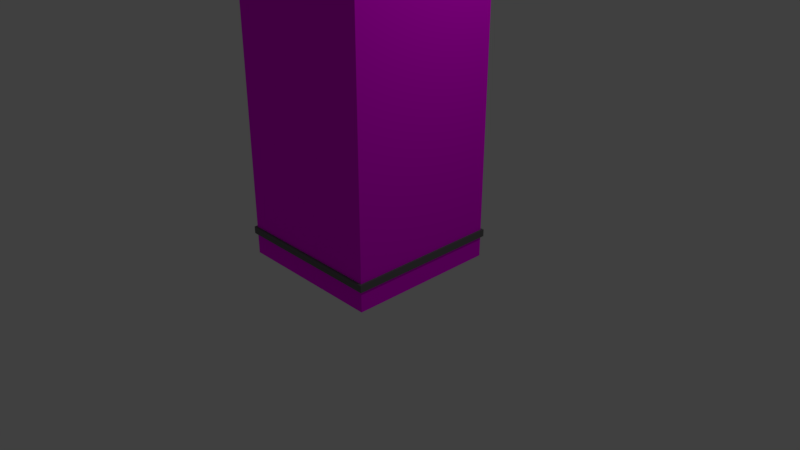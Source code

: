 # Source: officeBuilding3.blend  (saved by Blender 2.78.0; exported with 4.5.12 LTS)
import bpy
from mathutils import Matrix  # noqa: F401  (used for matrix-valued properties, if any)

bpy.ops.wm.read_factory_settings(use_empty=True)
scene = bpy.context.scene
scene.name = 'Scene'

# ---- collections
col_collection_1 = bpy.data.collections.new('Collection 1'); scene.collection.children.link(col_collection_1)

# ---- images (referenced by path relative to the original .blend; pixels are not part of the script)
import os
ASSET_DIR = os.environ.get("B2B_ASSET_DIR", "")  # directory of the original .blend (textures are referenced by path, not embedded)
HERE = os.path.dirname(os.path.abspath(__file__))  # packed textures are extracted next to this script under _unpacked/

def load_image(name, relpath, width, height, colorspace="sRGB"):
    """Load a texture the original file referenced (path relative to the .blend, or extracted next to this script)."""
    p = next((c for c in (os.path.join(HERE, relpath), os.path.join(ASSET_DIR, relpath)) if relpath and os.path.exists(c)), "")
    if p:
        img = bpy.data.images.load(p, check_existing=True)
        img.name = name
    else:  # same state as the original file: an image datablock whose file is absent (Cycles renders it pink)
        img = bpy.data.images.new(name, width, height)
        img.source = "FILE"
        img.filepath = "//" + (relpath or name)
    img.colorspace_settings.name = colorspace
    return img
img_graybuilding_jpg = load_image('GrayBuilding.jpg', 'Buildings Textures/GrayBuilding.jpg', 1024, 1024, 'sRGB')

# ---- materials (node trees are filled in below, after node groups)
mat_material = bpy.data.materials.new('Material')
mat_material.alpha_threshold = 0.0
mat_material.roughness = 0.5
mat_material.line_color = (0.0, 0.0, 0.0, 1.0)
mat_balcony = bpy.data.materials.new('Balcony')
mat_balcony.alpha_threshold = 0.0
mat_balcony.roughness = 0.5
mat_header = bpy.data.materials.new('Header')
mat_header.alpha_threshold = 0.0
mat_header.preview_render_type = 'CUBE'
mat_header.diffuse_color = (0.1529, 0.1529, 0.1529, 1.0)
mat_header.roughness = 0.5
mat_door = bpy.data.materials.new('Door')
mat_door.alpha_threshold = 0.0
mat_door.diffuse_color = (0.2961, 0.07036, 0.009134, 1.0)
mat_door.roughness = 0.5

# ---- material node trees
mat_material.use_nodes = True; mat_material.node_tree.nodes.clear()
_N = mat_material.node_tree.nodes; _L = mat_material.node_tree.links
n0 = _N.new('ShaderNodeOutputMaterial'); n0.name = 'Material Output'; n0.location = (300, 300)
n1 = _N.new('ShaderNodeBsdfDiffuse'); n1.name = 'Diffuse BSDF'; n1.location = (10, 300)
n2 = _N.new('ShaderNodeTexImage'); n2.name = 'Image Texture'; n2.location = (-190, 300)
n2.width = 140
n2.image = img_graybuilding_jpg
_L.new(n1.outputs[0], n0.inputs[0])
_L.new(n2.outputs[0], n1.inputs[0])
n0.is_active_output = True
mat_balcony.use_nodes = True; mat_balcony.node_tree.nodes.clear()
_N = mat_balcony.node_tree.nodes; _L = mat_balcony.node_tree.links
n0 = _N.new('ShaderNodeOutputMaterial'); n0.name = 'Material Output'; n0.location = (300, 300)
n1 = _N.new('ShaderNodeBsdfDiffuse'); n1.name = 'Diffuse BSDF'; n1.location = (10, 300)
_L.new(n1.outputs[0], n0.inputs[0])
n0.is_active_output = True
mat_header.use_nodes = True; mat_header.node_tree.nodes.clear()
_N = mat_header.node_tree.nodes; _L = mat_header.node_tree.links
n0 = _N.new('ShaderNodeOutputMaterial'); n0.name = 'Material Output'; n0.location = (300, 300)
n1 = _N.new('ShaderNodeBsdfDiffuse'); n1.name = 'Diffuse BSDF'; n1.location = (10, 300)
n1.inputs[0].default_value = (0.1523, 0.1523, 0.1523, 1.0)
_L.new(n1.outputs[0], n0.inputs[0])
n0.is_active_output = True
mat_door.use_nodes = True; mat_door.node_tree.nodes.clear()
_N = mat_door.node_tree.nodes; _L = mat_door.node_tree.links
n0 = _N.new('ShaderNodeOutputMaterial'); n0.name = 'Material Output'; n0.location = (300, 300)
n1 = _N.new('ShaderNodeBsdfDiffuse'); n1.name = 'Diffuse BSDF'; n1.location = (10, 300)
n1.inputs[0].default_value = (0.2957, 0.07006, 0.00934, 1.0)
_L.new(n1.outputs[0], n0.inputs[0])
n0.is_active_output = True

# ---- world
world_world = bpy.data.worlds.new('World'); scene.world = world_world
world_world.color = (0.05088, 0.05088, 0.05088)
world_world.use_sun_shadow = False
world_world.sun_shadow_jitter_overblur = 0.0
world_world.cycles.sampling_method = 'MANUAL'

# ---- cameras
cam_camera = bpy.data.cameras.new('Camera')
cam_camera.clip_end = 100.0
cam_camera.lens = 35.0
cam_camera.sensor_width = 32.0
cam_camera.sensor_height = 18.0
cam_camera.ortho_scale = 7.314
cam_camera.dof.focus_distance = 0.0

# ---- lights
light_lamp = bpy.data.lights.new('Lamp', 'POINT')
light_lamp.transmission_factor = 0.0
light_lamp.cutoff_distance = 30.0
light_lamp.energy = 100.0
light_lamp.shadow_buffer_clip_start = 1.001
light_lamp.shadow_soft_size = 0.1
light_lamp.shadow_maximum_resolution = 0.006
light_lamp.use_absolute_resolution = True

# ---- meshes
me_cube = bpy.data.meshes.new('Cube')
me_cube.from_pydata([(1.0, 1.0, -2.0), (1.0, -1.0, -2.0), (-1.0, -1.0, -2.0), (-1.0, 1.0, -2.0), (1.0, 1.0, 4.0), (1.0, -1.0, 4.0), (-1.0, -1.0, 4.0), (-1.0, 1.0, 4.0), (1.0, 1.0, -1.645), (1.0, -1.0, -1.645), (-1.0, -1.0, -1.645), (-1.0, 1.0, -1.645), (0.9594, 0.9594, 4.041), (0.9594, -0.9594, 4.041), (-0.9594, -0.9594, 4.041), (-0.9594, 0.9594, 4.041), (-1.027, -1.027, -1.722), (-1.027, -1.027, -1.629), (-1.027, 1.027, -1.722), (-1.027, 1.027, -1.629), (1.027, -1.027, -1.722), (1.027, -1.027, -1.629), (1.027, 1.027, -1.722), (1.027, 1.027, -1.629), (1.027, 1.027, 3.999), (1.027, -1.027, 3.999), (-1.027, 1.027, 3.999), (-1.027, -1.027, 3.999), (1.027, 1.027, 4.077), (1.027, -1.027, 4.077), (-1.027, 1.027, 4.077), (-1.027, -1.027, 4.077), (0.9851, 0.9851, 4.077), (0.9851, -0.9851, 4.077), (-0.9851, 0.9851, 4.077), (-0.9851, -0.9851, 4.077), (0.9851, 0.9851, 4.04), (0.9851, -0.9851, 4.04), (-0.9851, 0.9851, 4.04), (-0.9851, -0.9851, 4.04), (-0.7401, -0.8586, 4.04), (-0.7401, -0.8586, 4.28), (-0.7401, 0.1678, 4.04), (-0.7401, 0.1678, 4.28), (-0.3734, -0.8586, 4.04), (-0.3734, -0.8586, 4.28), (-0.3734, 0.1678, 4.04), (-0.3734, 0.1678, 4.28), (-0.7401, -0.5269, 4.04), (-0.7401, -0.5269, 4.28), (-0.3734, -0.5269, 4.04), (-0.3734, -0.5269, 4.28), (-0.026, -0.5269, 4.28), (-0.026, -0.8586, 4.28), (-0.026, -0.8586, 4.04), (-0.026, -0.5269, 4.04), (-0.7401, -0.1795, 4.28), (-0.3734, -0.1795, 4.04), (-0.7401, -0.1795, 4.04), (-0.3734, -0.1795, 4.28), (-0.7401, -0.01352, 4.28), (-0.3734, -0.01352, 4.04), (-0.7401, -0.01352, 4.04), (-0.3734, -0.01352, 4.28), (-0.7401, -0.8586, 4.218), (-0.7401, 0.1678, 4.218), (-0.3734, 0.1678, 4.218), (-0.3734, -0.8586, 4.218), (-0.3734, -0.5269, 4.218), (-0.7401, -0.5269, 4.218), (-0.026, -0.8586, 4.218), (-0.026, -0.5269, 4.218), (-0.3734, -0.1795, 4.218), (-0.7401, -0.1795, 4.218), (-0.3734, -0.01352, 4.218), (-0.7401, -0.01352, 4.218), (-0.3971, -0.1795, 4.218), (-0.3971, -0.1795, 4.04), (-0.3971, -0.01352, 4.04), (-0.3971, -0.01352, 4.218), (-0.3734, -0.2803, 4.218), (-0.3734, -0.2803, 4.04), (-0.026, -0.2803, 4.218), (-0.026, -0.2803, 4.04), (-0.3734, -0.2803, 4.28), (-0.026, -0.2803, 4.28), (0.7916, 0.7745, 4.164), (0.7916, 0.7745, 4.042), (0.7916, 0.4874, 4.164), (0.7916, 0.4874, 4.042), (0.6604, 0.7745, 4.164), (0.6604, 0.7745, 4.042), (0.6604, 0.4874, 4.164), (0.6604, 0.4874, 4.042), (0.7916, 0.1623, 4.164), (0.7916, 0.1623, 4.042), (0.7916, -0.1247, 4.164), (0.7916, -0.1247, 4.042), (0.6604, 0.1623, 4.164), (0.6604, 0.1623, 4.042), (0.6604, -0.1247, 4.164), (0.6604, -0.1247, 4.042)], [], [(4, 8, 11, 7), (2, 10, 11, 3), (8, 4, 5, 9), (9, 5, 6, 10), (10, 6, 7, 11), (8, 0, 3, 11), (1, 9, 10, 2), (0, 8, 9, 1), (4, 7, 26, 24), (7, 6, 27, 26), (15, 12, 36, 38), (14, 15, 38, 39), (5, 4, 24, 25), (6, 5, 25, 27), (12, 13, 37, 36), (13, 14, 39, 37), (12, 15, 14, 13), (16, 17, 19, 18), (18, 19, 23, 22), (22, 23, 21, 20), (20, 21, 17, 16), (18, 22, 20, 16), (23, 19, 17, 21), (27, 25, 29, 31), (25, 24, 28, 29), (26, 27, 31, 30), (24, 26, 30, 28), (28, 30, 34, 32), (31, 29, 33, 35), (29, 28, 32, 33), (30, 31, 35, 34), (35, 33, 37, 39), (33, 32, 36, 37), (34, 35, 39, 38), (32, 34, 38, 36), (75, 60, 43, 65), (65, 43, 47, 66), (67, 44, 54, 70), (67, 45, 41, 64), (48, 50, 44, 40), (51, 49, 41, 45), (59, 56, 49, 51), (58, 57, 50, 48), (72, 59, 51, 68), (64, 41, 49, 69), (71, 52, 53, 70), (51, 52, 85, 84), (44, 50, 55, 54), (51, 45, 53, 52), (74, 63, 59, 72), (62, 61, 57, 58), (63, 60, 56, 59), (69, 49, 56, 73), (47, 43, 60, 63), (42, 46, 61, 62), (66, 47, 63, 74), (73, 56, 60, 75), (58, 73, 75, 62), (46, 66, 74, 61), (48, 69, 73, 58), (57, 61, 78, 77), (68, 51, 84, 80), (55, 71, 70, 54), (40, 64, 69, 48), (57, 72, 68, 50), (44, 67, 64, 40), (45, 67, 70, 53), (42, 65, 66, 46), (62, 75, 65, 42), (78, 79, 76, 77), (74, 72, 76, 79), (61, 74, 79, 78), (72, 57, 77, 76), (80, 84, 85, 82), (81, 80, 82, 83), (52, 71, 82, 85), (50, 68, 80, 81), (55, 50, 81, 83), (71, 55, 83, 82), (86, 87, 89, 88), (88, 89, 93, 92), (92, 93, 91, 90), (90, 91, 87, 86), (88, 92, 90, 86), (93, 89, 87, 91), (94, 95, 97, 96), (96, 97, 101, 100), (100, 101, 99, 98), (98, 99, 95, 94), (96, 100, 98, 94)])
me_cube.polygons.foreach_set('material_index', [0, 0, 0, 0, 0, 0, 0, 0, 0, 0, 1, 1, 0, 0, 1, 1, 0, 2, 2, 2, 2, 2, 2, 1, 1, 1, 1, 1, 1, 1, 1, 1, 1, 1, 1, 0, 1, 1, 1, 1, 1, 1, 1, 0, 0, 0, 1, 1, 1, 0, 1, 1, 0, 1, 1, 0, 0, 0, 0, 0, 0, 0, 0, 0, 0, 1, 1, 1, 0, 3, 0, 0, 0, 1, 1, 0, 0, 1, 0, 1, 1, 1, 1, 1, 1, 1, 1, 1, 1, 1])
_uv = me_cube.uv_layers.new(name='UVMap')
_uv.uv.foreach_set('vector', [1.3, -1.634, 1.3, 2.297, -0.04501, 2.297, -0.04501, -1.634, 0.7755, 0.8893, 0.7755, 0.9128, 0.4744, 0.9128, 0.4744, 0.8893, -0.04324, 2.297, -0.04324, -1.634, 1.302, -1.634, 1.302, 2.297, -0.04149, 2.297, -0.04149, -1.634, 1.304, -1.634, 1.304, 2.297, -0.04474, 2.297, -0.04474, -1.634, 1.301, -1.634, 1.301, 2.297, 0.4744, 0.9127, 0.4744, 0.8892, 0.7755, 0.8892, 0.7755, 0.9127, 0.4744, 0.9125, 0.4744, 0.889, 0.7755, 0.889, 0.7755, 0.9125, 0.4744, 0.9126, 0.4744, 0.8891, 0.7755, 0.8891, 0.7755, 0.9126, 1.3, -1.634, -0.04501, -1.634, -0.04501, -1.634, 1.3, -1.634, 1.301, -1.634, -0.04474, -1.634, -0.04474, -1.634, 1.301, -1.634, -0.3, 1.269, -0.2033, 1.269, -0.2033, 1.269, -0.3, 1.269, -0.3, 1.172, -0.3, 1.269, -0.3, 1.269, -0.3, 1.172, 1.302, -1.634, -0.04324, -1.634, -0.04324, -1.634, 1.302, -1.634, 1.304, -1.634, -0.04149, -1.634, -0.04149, -1.634, 1.304, -1.634, -0.2033, 1.269, -0.2033, 1.172, -0.2033, 1.172, -0.2033, 1.269, -0.2033, 1.172, -0.3, 1.172, -0.3, 1.172, -0.2033, 1.172, -0.2033, 1.269, -0.3, 1.269, -0.3, 1.172, -0.2033, 1.172, 0.01106, 0.00229, 0.01106, 0.00229, 0.01106, 0.00229, 0.01106, 0.00229, 0.01106, 0.00229, 0.01106, 0.00229, 0.01106, 0.00229, 0.01106, 0.00229, 0.01106, 0.00229, 0.01106, 0.00229, 0.01106, 0.00229, 0.01106, 0.00229, 0.01106, 0.00229, 0.01106, 0.00229, 0.01106, 0.00229, 0.01106, 0.00229, 0.01106, 0.00229, 0.01106, 0.00229, 0.01106, 0.00229, 0.01106, 0.00229, 0.01106, 0.00229, 0.01106, 0.00229, 0.01106, 0.00229, 0.01106, 0.00229, -0.3495, 0.7138, -0.08107, 0.7259, -0.0915, 0.7378, -0.337, 0.7247, -0.08107, 0.7259, -0.08107, 0.9951, -0.09358, 0.9842, -0.0915, 0.7378, -0.3495, 0.983, -0.3495, 0.7138, -0.337, 0.7247, -0.339, 0.9711, -0.08107, 0.9951, -0.3495, 0.983, -0.339, 0.9711, -0.09358, 0.9842, -0.09358, 0.9842, -0.339, 0.9711, -0.3331, 0.9665, -0.0984, 0.9781, -0.337, 0.7247, -0.0915, 0.7378, -0.09741, 0.7425, -0.3321, 0.7308, -0.0915, 0.7378, -0.09358, 0.9842, -0.0984, 0.9781, -0.09741, 0.7425, -0.339, 0.9711, -0.337, 0.7247, -0.3321, 0.7308, -0.3331, 0.9665, -0.3321, 0.7308, -0.09741, 0.7425, -0.1014, 0.7475, -0.3268, 0.735, -0.09741, 0.7425, -0.0984, 0.9781, -0.1037, 0.9739, -0.1014, 0.7475, -0.3331, 0.9665, -0.3321, 0.7308, -0.3268, 0.735, -0.3291, 0.9614, -0.0984, 0.9781, -0.3331, 0.9665, -0.3291, 0.9614, -0.1037, 0.9739, 0.0, 0.0, 0.0, 0.0, 0.0, 0.0, 0.0, 0.0, 0.0, 0.0, 0.0, 0.0, 0.0, 0.0, 0.0, 0.0, 0.0, 0.0, 0.0, 0.0, 0.0, 0.0, 0.0, 0.0, 0.0, 0.0, 0.0, 0.0, 0.0, 0.0, 0.0, 0.0, 0.0, 0.0, 0.0, 0.0, 0.0, 0.0, 0.0, 0.0, 0.0, 0.0, 0.0, 0.0, 0.0, 0.0, 0.0, 0.0, 0.0, 0.0, 0.0, 0.0, 0.0, 0.0, 0.0, 0.0, 0.0, 0.0, 0.0, 0.0, 0.0, 0.0, 0.0, 0.0, 0.0, 0.0, 0.0, 0.0, 0.0, 0.0, 0.0, 0.0, 0.0, 0.0, 0.0, 0.0, 0.0, 0.0, 0.0, 0.0, 0.0, 0.0, 0.0, 0.0, 0.0, 0.0, 0.0, 0.0, 0.0, 0.0, 0.0, 0.0, 0.0, 0.0, 0.0, 0.0, 0.0, 0.0, 0.0, 0.0, 0.0, 0.0, 0.0, 0.0, 0.0, 0.0, 0.0, 0.0, 0.0, 0.0, 0.0, 0.0, 0.0, 0.0, 0.0, 0.0, 0.0, 0.0, 0.0, 0.0, 0.0, 0.0, 0.0, 0.0, 0.0, 0.0, 0.0, 0.0, 0.0, 0.0, 0.0, 0.0, 0.0, 0.0, 0.0, 0.0, 0.0, 0.0, 0.0, 0.0, 0.0, 0.0, 0.0, 0.0, 0.0, 0.0, 0.0, 0.0, 0.0, 0.0, 0.0, 0.0, 0.0, 0.0, 0.0, 0.0, 0.0, 0.0, 0.0, 0.0, 0.0, 0.0, 0.0, 0.0, 0.0, 0.0, 0.0, 0.0, 0.0, 0.0, 0.0, 0.0, 0.0, 0.0, 0.0, 0.0, 0.0, 0.0, 0.0, 0.0, 0.0, 0.0, 0.0, 0.0, 0.0, 0.0, 0.0, 0.0, 0.0, 0.0, 0.0, 0.0, 0.0, 0.0, 0.0, 0.0, 0.0, 0.0, 0.0, 0.0, 0.0, 0.0, 0.0, 0.0, 0.0, 0.0, 0.0, 0.0, 0.0, 0.0, 0.0, 0.0, 0.0, 0.0, 0.0, 0.0, 0.0, 0.0, 0.0, 0.0, 0.0, 0.0, 0.0, 0.0, 0.0, 0.0, 0.0, 0.0, 0.0, 0.0, 0.0, 0.0, 0.0, 0.0, 0.0, 0.0, 0.0, 0.0, 0.0, 0.0, 0.0, 0.0, 0.0, 0.0, 0.0, 0.0, 0.0, 0.0, 0.0, 0.0, 0.0, 0.0, 0.0, 0.0, 0.0, 0.0, 0.0, 0.0, 0.0, 0.0, 0.0, 0.0, 0.0, 0.0, 0.0, 0.0, 0.0, 0.0, 0.0, 0.0, 0.0, 0.0, 0.0, 0.0, 0.0, 0.0, 0.0, 0.0, 0.0, 0.0, 0.0, 0.0, 0.0, 0.0, 0.0, 0.0, 0.0, 0.0, 0.0, 0.0, 0.0, 0.0, 0.0, 0.0, 0.0, 0.0, 0.0, 0.0, 0.0, 0.0, 0.0, 0.0, 0.0, 0.0, 0.0, 0.0, 0.0, 0.0, 0.0, 0.0, 0.0, 0.0, 0.0, 0.0, 0.0, 0.0, 0.0, 0.0, 0.0, 0.0, 0.0, 0.0, 0.0, 0.0, 0.0, 0.0, 0.0, 0.0, 0.0, 0.0, 0.0, 0.0, 0.0, 0.0, 0.0, 0.0, 0.0, 0.0, 0.0, 0.0, 0.0, 0.0, 0.0, 0.0, 0.0, 0.0, 0.0, 0.0, 0.0, 0.0, 0.0, 0.0, 0.0, 0.0, 0.0, 0.0, 0.0, 0.0, 0.0, 0.0, 0.0, 0.0, 0.0, 0.0, 0.0, 0.0, 0.0, 0.0, 0.0, 0.0, 0.0, 0.0, 0.0, 0.0, 0.0, 0.0, 0.0, 0.0, 0.0, 0.0, 0.0, 0.0, 0.0, 0.0, 0.0, 0.0, 0.0, 0.0, 0.0, 0.0, 0.0, 0.0, 0.0, 0.0, 0.0, 0.0, 0.0, 0.0, 0.0, 0.0, 0.0, 0.0, 0.0, 0.0, 0.0, 0.0, 0.0, 0.0, 0.0, 0.0, 0.0, 0.0, 0.0, 0.0, 0.0, 0.0, 0.0, 0.0, 0.0, 0.0, 0.0, 0.0, 0.0, 0.0, 0.0, 0.0, 0.0, 0.0, 0.0, 0.0, 0.0, 0.0, 0.0, 0.0, 0.0, 0.0, 0.0, 0.0, 0.0, 0.0])
me_cube.materials.append(mat_material)
me_cube.materials.append(mat_balcony)
me_cube.materials.append(mat_header)
me_cube.materials.append(mat_door)
me_cube.use_remesh_preserve_volume = False
me_cube.use_remesh_preserve_attributes = False
me_cube.use_mirror_vertex_groups = False
me_cube.update()

# ---- objects
ob_cube = bpy.data.objects.new('Cube', me_cube)
ob_lamp = bpy.data.objects.new('Lamp', light_lamp)
ob_camera = bpy.data.objects.new('Camera', cam_camera)

# ---- transforms, parenting, visibility, modifiers, constraints
ob_cube.location = (0.0, 0.0, 2.0)
ob_cube.lock_rotations_4d = False
ob_cube.empty_display_type = 'ARROWS'
ob_cube.lineart.crease_threshold = 0.0
ob_lamp.location = (4.076, 1.005, 5.904)
ob_lamp.rotation_euler = (0.6503, 0.05522, 1.866)
ob_lamp.lock_rotations_4d = False
ob_lamp.empty_display_type = 'ARROWS'
ob_lamp.color = (0.0, 0.0, 0.0, 0.0)
ob_lamp.lineart.crease_threshold = 0.0
ob_camera.location = (7.481, -6.508, 5.344)
ob_camera.rotation_euler = (1.109, 0.0, 0.8149)
ob_camera.lock_rotations_4d = False
ob_camera.empty_display_type = 'ARROWS'
ob_camera.color = (0.0, 0.0, 0.0, 0.0)
ob_camera.display_type = 'WIRE'
ob_camera.lineart.crease_threshold = 0.0

# ---- collection membership
col_collection_1.objects.link(ob_cube)
col_collection_1.objects.link(ob_lamp)
col_collection_1.objects.link(ob_camera)

# ---- scene / render settings (as saved in the file)
scene.camera = ob_camera
scene.frame_start = 1; scene.frame_end = 250; scene.frame_set(195)
scene.render.engine = 'CYCLES'
scene.render.resolution_percentage = 50
scene.render.dither_intensity = 0.0
scene.cycles.use_denoising = False
scene.cycles.samples = 128
scene.cycles.sampling_pattern = 'TABULATED_SOBOL'
scene.cycles.light_sampling_threshold = 0.0
scene.cycles.use_adaptive_sampling = False
scene.cycles.use_light_tree = False
scene.cycles.blur_glossy = 0.0
scene.cycles.sample_clamp_indirect = 0.0
scene.view_settings.view_transform = 'Standard'
bpy.context.view_layer.update()
